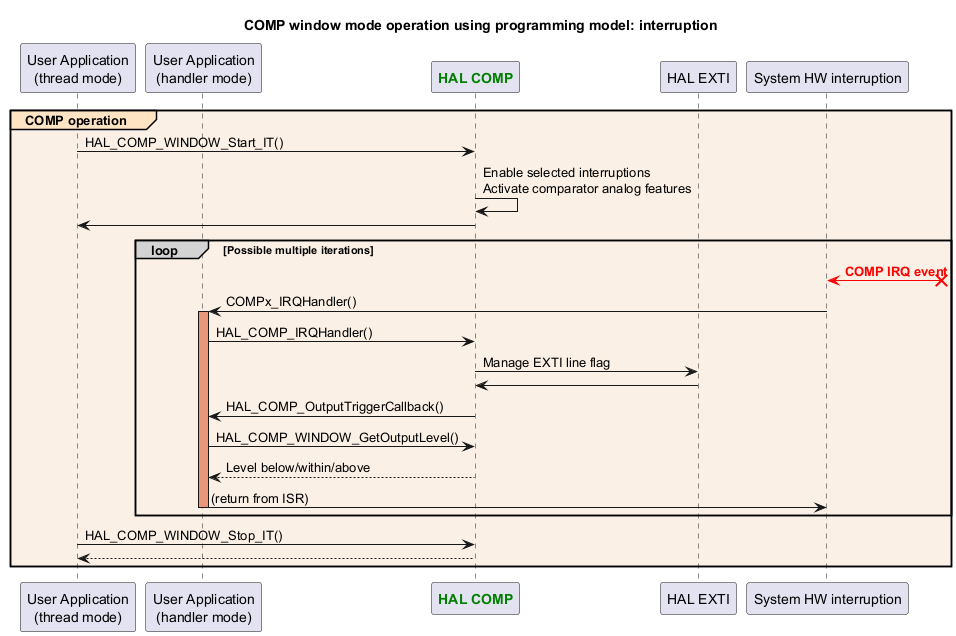

The diagram above was rendered by PlantUML. Its source (embedded in the PNG):
@startuml
title: COMP window mode operation using programming model: interruption

participant "User Application\n(thread mode)" as appli
participant "User Application\n(handler mode)" as appli_IRQ
participant "<font color=green><b>HAL COMP</b></font>" as COMP
participant "HAL EXTI" as EXTI
participant "System HW interruption" as interruption

group#Bisque #Linen COMP operation
appli->COMP : HAL_COMP_WINDOW_Start_IT()
COMP->COMP : Enable selected interruptions\nActivate comparator analog features
COMP->appli

loop#lightgrey Possible multiple iterations
interruption <[#red]-x? : <font color=red><b>COMP IRQ event
interruption -> appli_IRQ : COMPx_IRQHandler()
activate appli_IRQ #DarkSalmon
appli_IRQ -> COMP : HAL_COMP_IRQHandler()
COMP -> EXTI : Manage EXTI line flag
COMP <- EXTI
COMP -> appli_IRQ: HAL_COMP_OutputTriggerCallback()
appli_IRQ->COMP : HAL_COMP_WINDOW_GetOutputLevel()
COMP --> appli_IRQ: Level below/within/above
appli_IRQ -> interruption : (return from ISR)
deactivate appli_IRQ
end
appli->COMP : HAL_COMP_WINDOW_Stop_IT()
return
end


@enduml